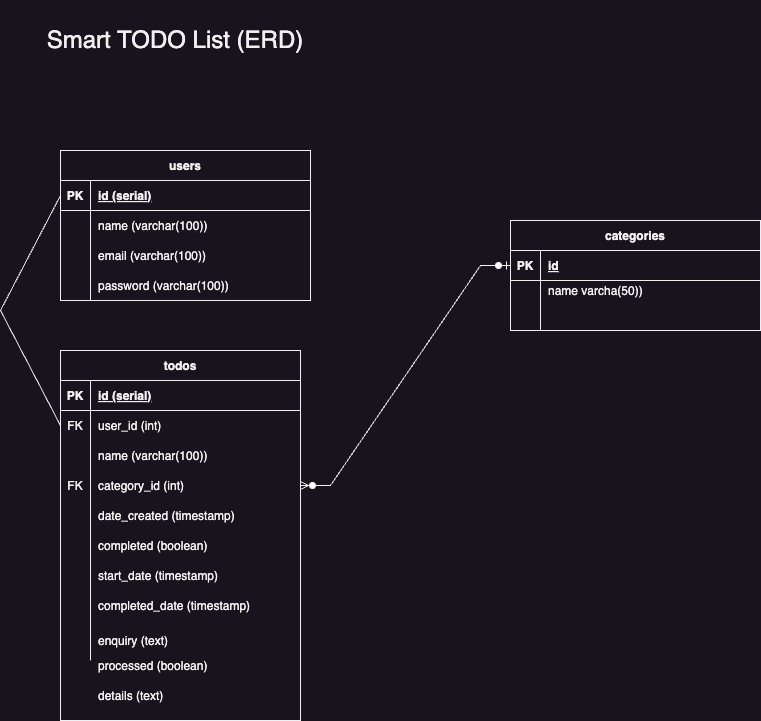

The diagram above was exported from draw.io. Its source (the exported page's mxGraphModel, read from the mxfile embedded in the PNG):
<mxGraphModel dx="1802" dy="849" grid="1" gridSize="10" guides="1" tooltips="1" connect="1" arrows="1" fold="1" page="1" pageScale="1" pageWidth="850" pageHeight="1100" math="0" shadow="0" extFonts="Permanent Marker^https://fonts.googleapis.com/css?family=Permanent+Marker">
  <root>
    <mxCell id="0" />
    <mxCell id="1" parent="0" />
    <mxCell id="C-vyLk0tnHw3VtMMgP7b-13" value="categories" style="shape=table;startSize=30;container=1;collapsible=1;childLayout=tableLayout;fixedRows=1;rowLines=0;fontStyle=1;align=center;resizeLast=1;" parent="1" vertex="1">
      <mxGeometry x="520" y="230" width="250" height="110" as="geometry" />
    </mxCell>
    <mxCell id="C-vyLk0tnHw3VtMMgP7b-14" value="" style="shape=partialRectangle;collapsible=0;dropTarget=0;pointerEvents=0;fillColor=none;points=[[0,0.5],[1,0.5]];portConstraint=eastwest;top=0;left=0;right=0;bottom=1;" parent="C-vyLk0tnHw3VtMMgP7b-13" vertex="1">
      <mxGeometry y="30" width="250" height="30" as="geometry" />
    </mxCell>
    <mxCell id="C-vyLk0tnHw3VtMMgP7b-15" value="PK" style="shape=partialRectangle;overflow=hidden;connectable=0;fillColor=none;top=0;left=0;bottom=0;right=0;fontStyle=1;" parent="C-vyLk0tnHw3VtMMgP7b-14" vertex="1">
      <mxGeometry width="30" height="30" as="geometry">
        <mxRectangle width="30" height="30" as="alternateBounds" />
      </mxGeometry>
    </mxCell>
    <mxCell id="C-vyLk0tnHw3VtMMgP7b-16" value="id" style="shape=partialRectangle;overflow=hidden;connectable=0;fillColor=none;top=0;left=0;bottom=0;right=0;align=left;spacingLeft=6;fontStyle=5;" parent="C-vyLk0tnHw3VtMMgP7b-14" vertex="1">
      <mxGeometry x="30" width="220" height="30" as="geometry">
        <mxRectangle width="220" height="30" as="alternateBounds" />
      </mxGeometry>
    </mxCell>
    <mxCell id="C-vyLk0tnHw3VtMMgP7b-17" value="" style="shape=partialRectangle;collapsible=0;dropTarget=0;pointerEvents=0;fillColor=none;points=[[0,0.5],[1,0.5]];portConstraint=eastwest;top=0;left=0;right=0;bottom=0;" parent="C-vyLk0tnHw3VtMMgP7b-13" vertex="1">
      <mxGeometry y="60" width="250" height="20" as="geometry" />
    </mxCell>
    <mxCell id="C-vyLk0tnHw3VtMMgP7b-18" value="" style="shape=partialRectangle;overflow=hidden;connectable=0;fillColor=none;top=0;left=0;bottom=0;right=0;" parent="C-vyLk0tnHw3VtMMgP7b-17" vertex="1">
      <mxGeometry width="30" height="20" as="geometry">
        <mxRectangle width="30" height="20" as="alternateBounds" />
      </mxGeometry>
    </mxCell>
    <mxCell id="C-vyLk0tnHw3VtMMgP7b-19" value="name varcha(50))" style="shape=partialRectangle;overflow=hidden;connectable=0;fillColor=none;top=0;left=0;bottom=0;right=0;align=left;spacingLeft=6;" parent="C-vyLk0tnHw3VtMMgP7b-17" vertex="1">
      <mxGeometry x="30" width="220" height="20" as="geometry">
        <mxRectangle width="220" height="20" as="alternateBounds" />
      </mxGeometry>
    </mxCell>
    <mxCell id="C-vyLk0tnHw3VtMMgP7b-20" value="" style="shape=partialRectangle;collapsible=0;dropTarget=0;pointerEvents=0;fillColor=none;points=[[0,0.5],[1,0.5]];portConstraint=eastwest;top=0;left=0;right=0;bottom=0;" parent="C-vyLk0tnHw3VtMMgP7b-13" vertex="1">
      <mxGeometry y="80" width="250" height="30" as="geometry" />
    </mxCell>
    <mxCell id="C-vyLk0tnHw3VtMMgP7b-21" value="" style="shape=partialRectangle;overflow=hidden;connectable=0;fillColor=none;top=0;left=0;bottom=0;right=0;" parent="C-vyLk0tnHw3VtMMgP7b-20" vertex="1">
      <mxGeometry width="30" height="30" as="geometry">
        <mxRectangle width="30" height="30" as="alternateBounds" />
      </mxGeometry>
    </mxCell>
    <mxCell id="C-vyLk0tnHw3VtMMgP7b-22" value="" style="shape=partialRectangle;overflow=hidden;connectable=0;fillColor=none;top=0;left=0;bottom=0;right=0;align=left;spacingLeft=6;" parent="C-vyLk0tnHw3VtMMgP7b-20" vertex="1">
      <mxGeometry x="30" width="220" height="30" as="geometry">
        <mxRectangle width="220" height="30" as="alternateBounds" />
      </mxGeometry>
    </mxCell>
    <mxCell id="C-vyLk0tnHw3VtMMgP7b-23" value="users" style="shape=table;startSize=30;container=1;collapsible=1;childLayout=tableLayout;fixedRows=1;rowLines=0;fontStyle=1;align=center;resizeLast=1;" parent="1" vertex="1">
      <mxGeometry x="70" y="160" width="250" height="150" as="geometry" />
    </mxCell>
    <mxCell id="C-vyLk0tnHw3VtMMgP7b-24" value="" style="shape=partialRectangle;collapsible=0;dropTarget=0;pointerEvents=0;fillColor=none;points=[[0,0.5],[1,0.5]];portConstraint=eastwest;top=0;left=0;right=0;bottom=1;" parent="C-vyLk0tnHw3VtMMgP7b-23" vertex="1">
      <mxGeometry y="30" width="250" height="30" as="geometry" />
    </mxCell>
    <mxCell id="C-vyLk0tnHw3VtMMgP7b-25" value="PK" style="shape=partialRectangle;overflow=hidden;connectable=0;fillColor=none;top=0;left=0;bottom=0;right=0;fontStyle=1;" parent="C-vyLk0tnHw3VtMMgP7b-24" vertex="1">
      <mxGeometry width="30" height="30" as="geometry">
        <mxRectangle width="30" height="30" as="alternateBounds" />
      </mxGeometry>
    </mxCell>
    <mxCell id="C-vyLk0tnHw3VtMMgP7b-26" value="id (serial)" style="shape=partialRectangle;overflow=hidden;connectable=0;fillColor=none;top=0;left=0;bottom=0;right=0;align=left;spacingLeft=6;fontStyle=5;" parent="C-vyLk0tnHw3VtMMgP7b-24" vertex="1">
      <mxGeometry x="30" width="220" height="30" as="geometry">
        <mxRectangle width="220" height="30" as="alternateBounds" />
      </mxGeometry>
    </mxCell>
    <mxCell id="H53cYSURaaAZc1Tk2EH6-8" value="" style="shape=partialRectangle;collapsible=0;dropTarget=0;pointerEvents=0;fillColor=none;points=[[0,0.5],[1,0.5]];portConstraint=eastwest;top=0;left=0;right=0;bottom=0;" parent="C-vyLk0tnHw3VtMMgP7b-23" vertex="1">
      <mxGeometry y="60" width="250" height="30" as="geometry" />
    </mxCell>
    <mxCell id="H53cYSURaaAZc1Tk2EH6-9" value="" style="shape=partialRectangle;overflow=hidden;connectable=0;fillColor=none;top=0;left=0;bottom=0;right=0;" parent="H53cYSURaaAZc1Tk2EH6-8" vertex="1">
      <mxGeometry width="30" height="30" as="geometry">
        <mxRectangle width="30" height="30" as="alternateBounds" />
      </mxGeometry>
    </mxCell>
    <mxCell id="H53cYSURaaAZc1Tk2EH6-10" value="name (varchar(100))" style="shape=partialRectangle;overflow=hidden;connectable=0;fillColor=none;top=0;left=0;bottom=0;right=0;align=left;spacingLeft=6;" parent="H53cYSURaaAZc1Tk2EH6-8" vertex="1">
      <mxGeometry x="30" width="220" height="30" as="geometry">
        <mxRectangle width="220" height="30" as="alternateBounds" />
      </mxGeometry>
    </mxCell>
    <mxCell id="H53cYSURaaAZc1Tk2EH6-11" value="" style="shape=partialRectangle;collapsible=0;dropTarget=0;pointerEvents=0;fillColor=none;points=[[0,0.5],[1,0.5]];portConstraint=eastwest;top=0;left=0;right=0;bottom=0;" parent="C-vyLk0tnHw3VtMMgP7b-23" vertex="1">
      <mxGeometry y="90" width="250" height="30" as="geometry" />
    </mxCell>
    <mxCell id="H53cYSURaaAZc1Tk2EH6-12" value="" style="shape=partialRectangle;overflow=hidden;connectable=0;fillColor=none;top=0;left=0;bottom=0;right=0;" parent="H53cYSURaaAZc1Tk2EH6-11" vertex="1">
      <mxGeometry width="30" height="30" as="geometry">
        <mxRectangle width="30" height="30" as="alternateBounds" />
      </mxGeometry>
    </mxCell>
    <mxCell id="H53cYSURaaAZc1Tk2EH6-13" value="email (varchar(100))" style="shape=partialRectangle;overflow=hidden;connectable=0;fillColor=none;top=0;left=0;bottom=0;right=0;align=left;spacingLeft=6;" parent="H53cYSURaaAZc1Tk2EH6-11" vertex="1">
      <mxGeometry x="30" width="220" height="30" as="geometry">
        <mxRectangle width="220" height="30" as="alternateBounds" />
      </mxGeometry>
    </mxCell>
    <mxCell id="H53cYSURaaAZc1Tk2EH6-14" value="" style="shape=partialRectangle;collapsible=0;dropTarget=0;pointerEvents=0;fillColor=none;points=[[0,0.5],[1,0.5]];portConstraint=eastwest;top=0;left=0;right=0;bottom=0;" parent="C-vyLk0tnHw3VtMMgP7b-23" vertex="1">
      <mxGeometry y="120" width="250" height="30" as="geometry" />
    </mxCell>
    <mxCell id="H53cYSURaaAZc1Tk2EH6-15" value="" style="shape=partialRectangle;overflow=hidden;connectable=0;fillColor=none;top=0;left=0;bottom=0;right=0;" parent="H53cYSURaaAZc1Tk2EH6-14" vertex="1">
      <mxGeometry width="30" height="30" as="geometry">
        <mxRectangle width="30" height="30" as="alternateBounds" />
      </mxGeometry>
    </mxCell>
    <mxCell id="H53cYSURaaAZc1Tk2EH6-16" value="password (varchar(100))" style="shape=partialRectangle;overflow=hidden;connectable=0;fillColor=none;top=0;left=0;bottom=0;right=0;align=left;spacingLeft=6;" parent="H53cYSURaaAZc1Tk2EH6-14" vertex="1">
      <mxGeometry x="30" width="220" height="30" as="geometry">
        <mxRectangle width="220" height="30" as="alternateBounds" />
      </mxGeometry>
    </mxCell>
    <mxCell id="3Odk8rUcRp05YYsYu1Rw-1" value="todos" style="shape=table;startSize=30;container=1;collapsible=1;childLayout=tableLayout;fixedRows=1;rowLines=0;fontStyle=1;align=center;resizeLast=1;" parent="1" vertex="1">
      <mxGeometry x="70" y="360" width="240" height="370" as="geometry">
        <mxRectangle x="70" y="360" width="70" height="30" as="alternateBounds" />
      </mxGeometry>
    </mxCell>
    <mxCell id="3Odk8rUcRp05YYsYu1Rw-2" value="" style="shape=partialRectangle;collapsible=0;dropTarget=0;pointerEvents=0;fillColor=none;points=[[0,0.5],[1,0.5]];portConstraint=eastwest;top=0;left=0;right=0;bottom=1;" parent="3Odk8rUcRp05YYsYu1Rw-1" vertex="1">
      <mxGeometry y="30" width="240" height="30" as="geometry" />
    </mxCell>
    <mxCell id="3Odk8rUcRp05YYsYu1Rw-3" value="PK" style="shape=partialRectangle;overflow=hidden;connectable=0;fillColor=none;top=0;left=0;bottom=0;right=0;fontStyle=1;" parent="3Odk8rUcRp05YYsYu1Rw-2" vertex="1">
      <mxGeometry width="30" height="30" as="geometry">
        <mxRectangle width="30" height="30" as="alternateBounds" />
      </mxGeometry>
    </mxCell>
    <mxCell id="3Odk8rUcRp05YYsYu1Rw-4" value="id (serial)" style="shape=partialRectangle;overflow=hidden;connectable=0;fillColor=none;top=0;left=0;bottom=0;right=0;align=left;spacingLeft=6;fontStyle=5;" parent="3Odk8rUcRp05YYsYu1Rw-2" vertex="1">
      <mxGeometry x="30" width="210" height="30" as="geometry">
        <mxRectangle width="210" height="30" as="alternateBounds" />
      </mxGeometry>
    </mxCell>
    <mxCell id="3Odk8rUcRp05YYsYu1Rw-5" value="" style="shape=partialRectangle;collapsible=0;dropTarget=0;pointerEvents=0;fillColor=none;points=[[0,0.5],[1,0.5]];portConstraint=eastwest;top=0;left=0;right=0;bottom=0;" parent="3Odk8rUcRp05YYsYu1Rw-1" vertex="1">
      <mxGeometry y="60" width="240" height="30" as="geometry" />
    </mxCell>
    <mxCell id="3Odk8rUcRp05YYsYu1Rw-6" value="FK" style="shape=partialRectangle;overflow=hidden;connectable=0;fillColor=none;top=0;left=0;bottom=0;right=0;" parent="3Odk8rUcRp05YYsYu1Rw-5" vertex="1">
      <mxGeometry width="30" height="30" as="geometry">
        <mxRectangle width="30" height="30" as="alternateBounds" />
      </mxGeometry>
    </mxCell>
    <mxCell id="3Odk8rUcRp05YYsYu1Rw-7" value="user_id (int)" style="shape=partialRectangle;overflow=hidden;connectable=0;fillColor=none;top=0;left=0;bottom=0;right=0;align=left;spacingLeft=6;" parent="3Odk8rUcRp05YYsYu1Rw-5" vertex="1">
      <mxGeometry x="30" width="210" height="30" as="geometry">
        <mxRectangle width="210" height="30" as="alternateBounds" />
      </mxGeometry>
    </mxCell>
    <mxCell id="H53cYSURaaAZc1Tk2EH6-33" value="" style="shape=partialRectangle;collapsible=0;dropTarget=0;pointerEvents=0;fillColor=none;points=[[0,0.5],[1,0.5]];portConstraint=eastwest;top=0;left=0;right=0;bottom=0;" parent="3Odk8rUcRp05YYsYu1Rw-1" vertex="1">
      <mxGeometry y="90" width="240" height="30" as="geometry" />
    </mxCell>
    <mxCell id="H53cYSURaaAZc1Tk2EH6-34" value="" style="shape=partialRectangle;overflow=hidden;connectable=0;fillColor=none;top=0;left=0;bottom=0;right=0;" parent="H53cYSURaaAZc1Tk2EH6-33" vertex="1">
      <mxGeometry width="30" height="30" as="geometry">
        <mxRectangle width="30" height="30" as="alternateBounds" />
      </mxGeometry>
    </mxCell>
    <mxCell id="H53cYSURaaAZc1Tk2EH6-35" value="name (varchar(100))" style="shape=partialRectangle;overflow=hidden;connectable=0;fillColor=none;top=0;left=0;bottom=0;right=0;align=left;spacingLeft=6;" parent="H53cYSURaaAZc1Tk2EH6-33" vertex="1">
      <mxGeometry x="30" width="210" height="30" as="geometry">
        <mxRectangle width="210" height="30" as="alternateBounds" />
      </mxGeometry>
    </mxCell>
    <mxCell id="H53cYSURaaAZc1Tk2EH6-36" value="" style="shape=partialRectangle;collapsible=0;dropTarget=0;pointerEvents=0;fillColor=none;points=[[0,0.5],[1,0.5]];portConstraint=eastwest;top=0;left=0;right=0;bottom=0;" parent="3Odk8rUcRp05YYsYu1Rw-1" vertex="1">
      <mxGeometry y="120" width="240" height="30" as="geometry" />
    </mxCell>
    <mxCell id="H53cYSURaaAZc1Tk2EH6-37" value="FK" style="shape=partialRectangle;overflow=hidden;connectable=0;fillColor=none;top=0;left=0;bottom=0;right=0;" parent="H53cYSURaaAZc1Tk2EH6-36" vertex="1">
      <mxGeometry width="30" height="30" as="geometry">
        <mxRectangle width="30" height="30" as="alternateBounds" />
      </mxGeometry>
    </mxCell>
    <mxCell id="H53cYSURaaAZc1Tk2EH6-38" value="category_id (int)" style="shape=partialRectangle;overflow=hidden;connectable=0;fillColor=none;top=0;left=0;bottom=0;right=0;align=left;spacingLeft=6;" parent="H53cYSURaaAZc1Tk2EH6-36" vertex="1">
      <mxGeometry x="30" width="210" height="30" as="geometry">
        <mxRectangle width="210" height="30" as="alternateBounds" />
      </mxGeometry>
    </mxCell>
    <mxCell id="H53cYSURaaAZc1Tk2EH6-39" value="" style="shape=partialRectangle;collapsible=0;dropTarget=0;pointerEvents=0;fillColor=none;points=[[0,0.5],[1,0.5]];portConstraint=eastwest;top=0;left=0;right=0;bottom=0;" parent="3Odk8rUcRp05YYsYu1Rw-1" vertex="1">
      <mxGeometry y="150" width="240" height="30" as="geometry" />
    </mxCell>
    <mxCell id="H53cYSURaaAZc1Tk2EH6-40" value="" style="shape=partialRectangle;overflow=hidden;connectable=0;fillColor=none;top=0;left=0;bottom=0;right=0;" parent="H53cYSURaaAZc1Tk2EH6-39" vertex="1">
      <mxGeometry width="30" height="30" as="geometry">
        <mxRectangle width="30" height="30" as="alternateBounds" />
      </mxGeometry>
    </mxCell>
    <mxCell id="H53cYSURaaAZc1Tk2EH6-41" value="date_created (timestamp)" style="shape=partialRectangle;overflow=hidden;connectable=0;fillColor=none;top=0;left=0;bottom=0;right=0;align=left;spacingLeft=6;" parent="H53cYSURaaAZc1Tk2EH6-39" vertex="1">
      <mxGeometry x="30" width="210" height="30" as="geometry">
        <mxRectangle width="210" height="30" as="alternateBounds" />
      </mxGeometry>
    </mxCell>
    <mxCell id="H53cYSURaaAZc1Tk2EH6-42" value="" style="shape=partialRectangle;collapsible=0;dropTarget=0;pointerEvents=0;fillColor=none;points=[[0,0.5],[1,0.5]];portConstraint=eastwest;top=0;left=0;right=0;bottom=0;" parent="3Odk8rUcRp05YYsYu1Rw-1" vertex="1">
      <mxGeometry y="180" width="240" height="30" as="geometry" />
    </mxCell>
    <mxCell id="H53cYSURaaAZc1Tk2EH6-43" value="" style="shape=partialRectangle;overflow=hidden;connectable=0;fillColor=none;top=0;left=0;bottom=0;right=0;" parent="H53cYSURaaAZc1Tk2EH6-42" vertex="1">
      <mxGeometry width="30" height="30" as="geometry">
        <mxRectangle width="30" height="30" as="alternateBounds" />
      </mxGeometry>
    </mxCell>
    <mxCell id="H53cYSURaaAZc1Tk2EH6-44" value="completed (boolean)" style="shape=partialRectangle;overflow=hidden;connectable=0;fillColor=none;top=0;left=0;bottom=0;right=0;align=left;spacingLeft=6;" parent="H53cYSURaaAZc1Tk2EH6-42" vertex="1">
      <mxGeometry x="30" width="210" height="30" as="geometry">
        <mxRectangle width="210" height="30" as="alternateBounds" />
      </mxGeometry>
    </mxCell>
    <mxCell id="H53cYSURaaAZc1Tk2EH6-45" value="" style="shape=partialRectangle;collapsible=0;dropTarget=0;pointerEvents=0;fillColor=none;points=[[0,0.5],[1,0.5]];portConstraint=eastwest;top=0;left=0;right=0;bottom=0;" parent="3Odk8rUcRp05YYsYu1Rw-1" vertex="1">
      <mxGeometry y="210" width="240" height="30" as="geometry" />
    </mxCell>
    <mxCell id="H53cYSURaaAZc1Tk2EH6-46" value="" style="shape=partialRectangle;overflow=hidden;connectable=0;fillColor=none;top=0;left=0;bottom=0;right=0;" parent="H53cYSURaaAZc1Tk2EH6-45" vertex="1">
      <mxGeometry width="30" height="30" as="geometry">
        <mxRectangle width="30" height="30" as="alternateBounds" />
      </mxGeometry>
    </mxCell>
    <mxCell id="H53cYSURaaAZc1Tk2EH6-47" value="start_date (timestamp)" style="shape=partialRectangle;overflow=hidden;connectable=0;fillColor=none;top=0;left=0;bottom=0;right=0;align=left;spacingLeft=6;" parent="H53cYSURaaAZc1Tk2EH6-45" vertex="1">
      <mxGeometry x="30" width="210" height="30" as="geometry">
        <mxRectangle width="210" height="30" as="alternateBounds" />
      </mxGeometry>
    </mxCell>
    <mxCell id="H53cYSURaaAZc1Tk2EH6-48" value="" style="shape=partialRectangle;collapsible=0;dropTarget=0;pointerEvents=0;fillColor=none;points=[[0,0.5],[1,0.5]];portConstraint=eastwest;top=0;left=0;right=0;bottom=0;" parent="3Odk8rUcRp05YYsYu1Rw-1" vertex="1">
      <mxGeometry y="240" width="240" height="30" as="geometry" />
    </mxCell>
    <mxCell id="H53cYSURaaAZc1Tk2EH6-49" value="" style="shape=partialRectangle;overflow=hidden;connectable=0;fillColor=none;top=0;left=0;bottom=0;right=0;" parent="H53cYSURaaAZc1Tk2EH6-48" vertex="1">
      <mxGeometry width="30" height="30" as="geometry">
        <mxRectangle width="30" height="30" as="alternateBounds" />
      </mxGeometry>
    </mxCell>
    <mxCell id="H53cYSURaaAZc1Tk2EH6-50" value="completed_date (timestamp)" style="shape=partialRectangle;overflow=hidden;connectable=0;fillColor=none;top=0;left=0;bottom=0;right=0;align=left;spacingLeft=6;" parent="H53cYSURaaAZc1Tk2EH6-48" vertex="1">
      <mxGeometry x="30" width="210" height="30" as="geometry">
        <mxRectangle width="210" height="30" as="alternateBounds" />
      </mxGeometry>
    </mxCell>
    <mxCell id="H53cYSURaaAZc1Tk2EH6-51" value="" style="shape=partialRectangle;collapsible=0;dropTarget=0;pointerEvents=0;fillColor=none;points=[[0,0.5],[1,0.5]];portConstraint=eastwest;top=0;left=0;right=0;bottom=0;" parent="3Odk8rUcRp05YYsYu1Rw-1" vertex="1">
      <mxGeometry y="270" width="240" height="40" as="geometry" />
    </mxCell>
    <mxCell id="H53cYSURaaAZc1Tk2EH6-52" value="" style="shape=partialRectangle;overflow=hidden;connectable=0;fillColor=none;top=0;left=0;bottom=0;right=0;" parent="H53cYSURaaAZc1Tk2EH6-51" vertex="1">
      <mxGeometry width="30" height="40" as="geometry">
        <mxRectangle width="30" height="40" as="alternateBounds" />
      </mxGeometry>
    </mxCell>
    <mxCell id="H53cYSURaaAZc1Tk2EH6-53" value="enquiry (text)" style="shape=partialRectangle;overflow=hidden;connectable=0;fillColor=none;top=0;left=0;bottom=0;right=0;align=left;spacingLeft=6;" parent="H53cYSURaaAZc1Tk2EH6-51" vertex="1">
      <mxGeometry x="30" width="210" height="40" as="geometry">
        <mxRectangle width="210" height="40" as="alternateBounds" />
      </mxGeometry>
    </mxCell>
    <mxCell id="H53cYSURaaAZc1Tk2EH6-87" value="&lt;font style=&quot;font-size: 24px;&quot;&gt;Smart TODO List (ERD)&lt;/font&gt;" style="text;html=1;align=center;verticalAlign=middle;whiteSpace=wrap;rounded=0;" parent="1" vertex="1">
      <mxGeometry x="40" y="10" width="290" height="80" as="geometry" />
    </mxCell>
    <mxCell id="H53cYSURaaAZc1Tk2EH6-89" value="" style="edgeStyle=entityRelationEdgeStyle;fontSize=12;html=1;endArrow=ERzeroToMany;startArrow=ERzeroToOne;rounded=0;entryX=1;entryY=0.5;entryDx=0;entryDy=0;exitX=0;exitY=0.5;exitDx=0;exitDy=0;" parent="1" source="C-vyLk0tnHw3VtMMgP7b-14" target="H53cYSURaaAZc1Tk2EH6-36" edge="1">
      <mxGeometry width="100" height="100" relative="1" as="geometry">
        <mxPoint x="500" y="855" as="sourcePoint" />
        <mxPoint x="400" y="570" as="targetPoint" />
      </mxGeometry>
    </mxCell>
    <mxCell id="H53cYSURaaAZc1Tk2EH6-97" value="" style="endArrow=none;html=1;rounded=0;entryX=0;entryY=0.5;entryDx=0;entryDy=0;exitX=0;exitY=0.5;exitDx=0;exitDy=0;" parent="1" target="C-vyLk0tnHw3VtMMgP7b-24" edge="1" source="3Odk8rUcRp05YYsYu1Rw-5">
      <mxGeometry relative="1" as="geometry">
        <mxPoint x="70" y="490" as="sourcePoint" />
        <mxPoint x="10" y="290" as="targetPoint" />
        <Array as="points">
          <mxPoint x="10" y="320" />
        </Array>
      </mxGeometry>
    </mxCell>
    <mxCell id="QPmae_oer13qdSa9cZOS-1" value="processed (boolean)" style="shape=partialRectangle;overflow=hidden;connectable=0;fillColor=none;top=0;left=0;bottom=0;right=0;align=left;spacingLeft=6;" vertex="1" parent="1">
      <mxGeometry x="100" y="660" width="210" height="30" as="geometry">
        <mxRectangle width="210" height="30" as="alternateBounds" />
      </mxGeometry>
    </mxCell>
    <mxCell id="QPmae_oer13qdSa9cZOS-2" value="details (text)" style="shape=partialRectangle;overflow=hidden;connectable=0;fillColor=none;top=0;left=0;bottom=0;right=0;align=left;spacingLeft=6;" vertex="1" parent="1">
      <mxGeometry x="100" y="690" width="210" height="30" as="geometry">
        <mxRectangle width="210" height="30" as="alternateBounds" />
      </mxGeometry>
    </mxCell>
  </root>
</mxGraphModel>